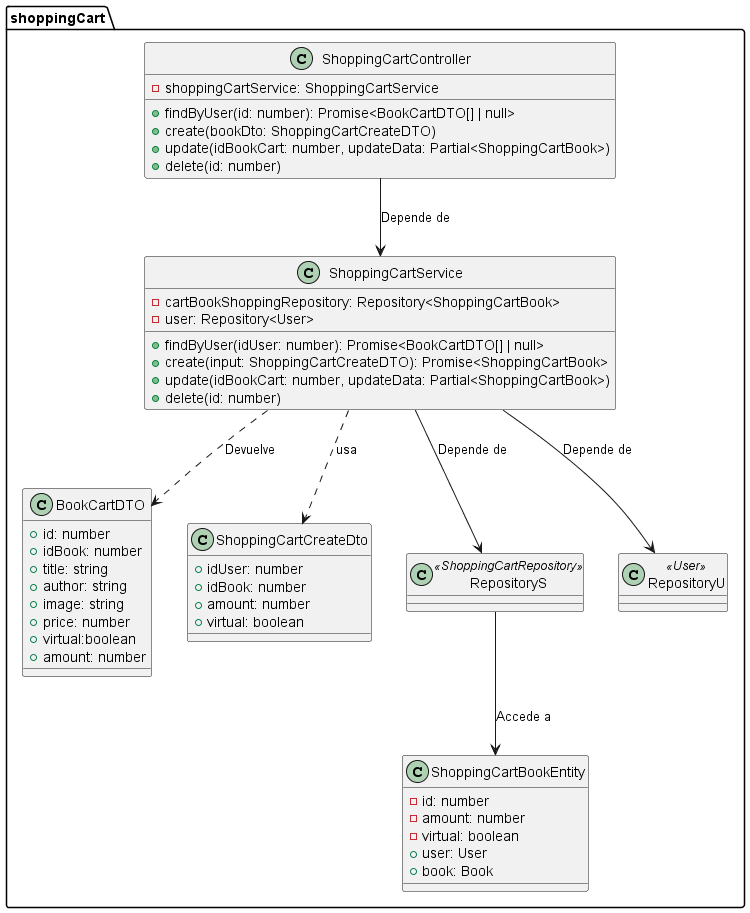

The diagram above was rendered by PlantUML. Its source (embedded in the PNG):
@startuml

package shoppingCart {
    class ShoppingCartController {
        - shoppingCartService: ShoppingCartService

        + findByUser(id: number): Promise<BookCartDTO[] | null>
        + create(bookDto: ShoppingCartCreateDTO)
        + update(idBookCart: number, updateData: Partial<ShoppingCartBook>)
        + delete(id: number)
    }

    class ShoppingCartService {
        - cartBookShoppingRepository: Repository<ShoppingCartBook>
        - user: Repository<User>

        + findByUser(idUser: number): Promise<BookCartDTO[] | null>
        + create(input: ShoppingCartCreateDTO): Promise<ShoppingCartBook>
        + update(idBookCart: number, updateData: Partial<ShoppingCartBook>)
        + delete(id: number)
    }

    class BookCartDTO {
        + id: number
        + idBook: number
        + title: string
        + author: string
        + image: string
        + price: number
        + virtual:boolean
        + amount: number
    }

    class ShoppingCartBookEntity {
        - id: number
        - amount: number
        - virtual: boolean
        + user: User
        + book: Book
    }


    class ShoppingCartCreateDto {
        + idUser: number
        + idBook: number
        + amount: number
        + virtual: boolean
    }

    class RepositoryS<<ShoppingCartRepository>>{

    }

    class RepositoryU<<User>> {

    }

}

' Relaciones
ShoppingCartController --> ShoppingCartService : Depende de
ShoppingCartService --> RepositoryS : Depende de
ShoppingCartService --> RepositoryU : Depende de
RepositoryS --> ShoppingCartBookEntity : Accede a

ShoppingCartService ..> BookCartDTO : Devuelve

ShoppingCartService ..> ShoppingCartCreateDto : usa
@enduml